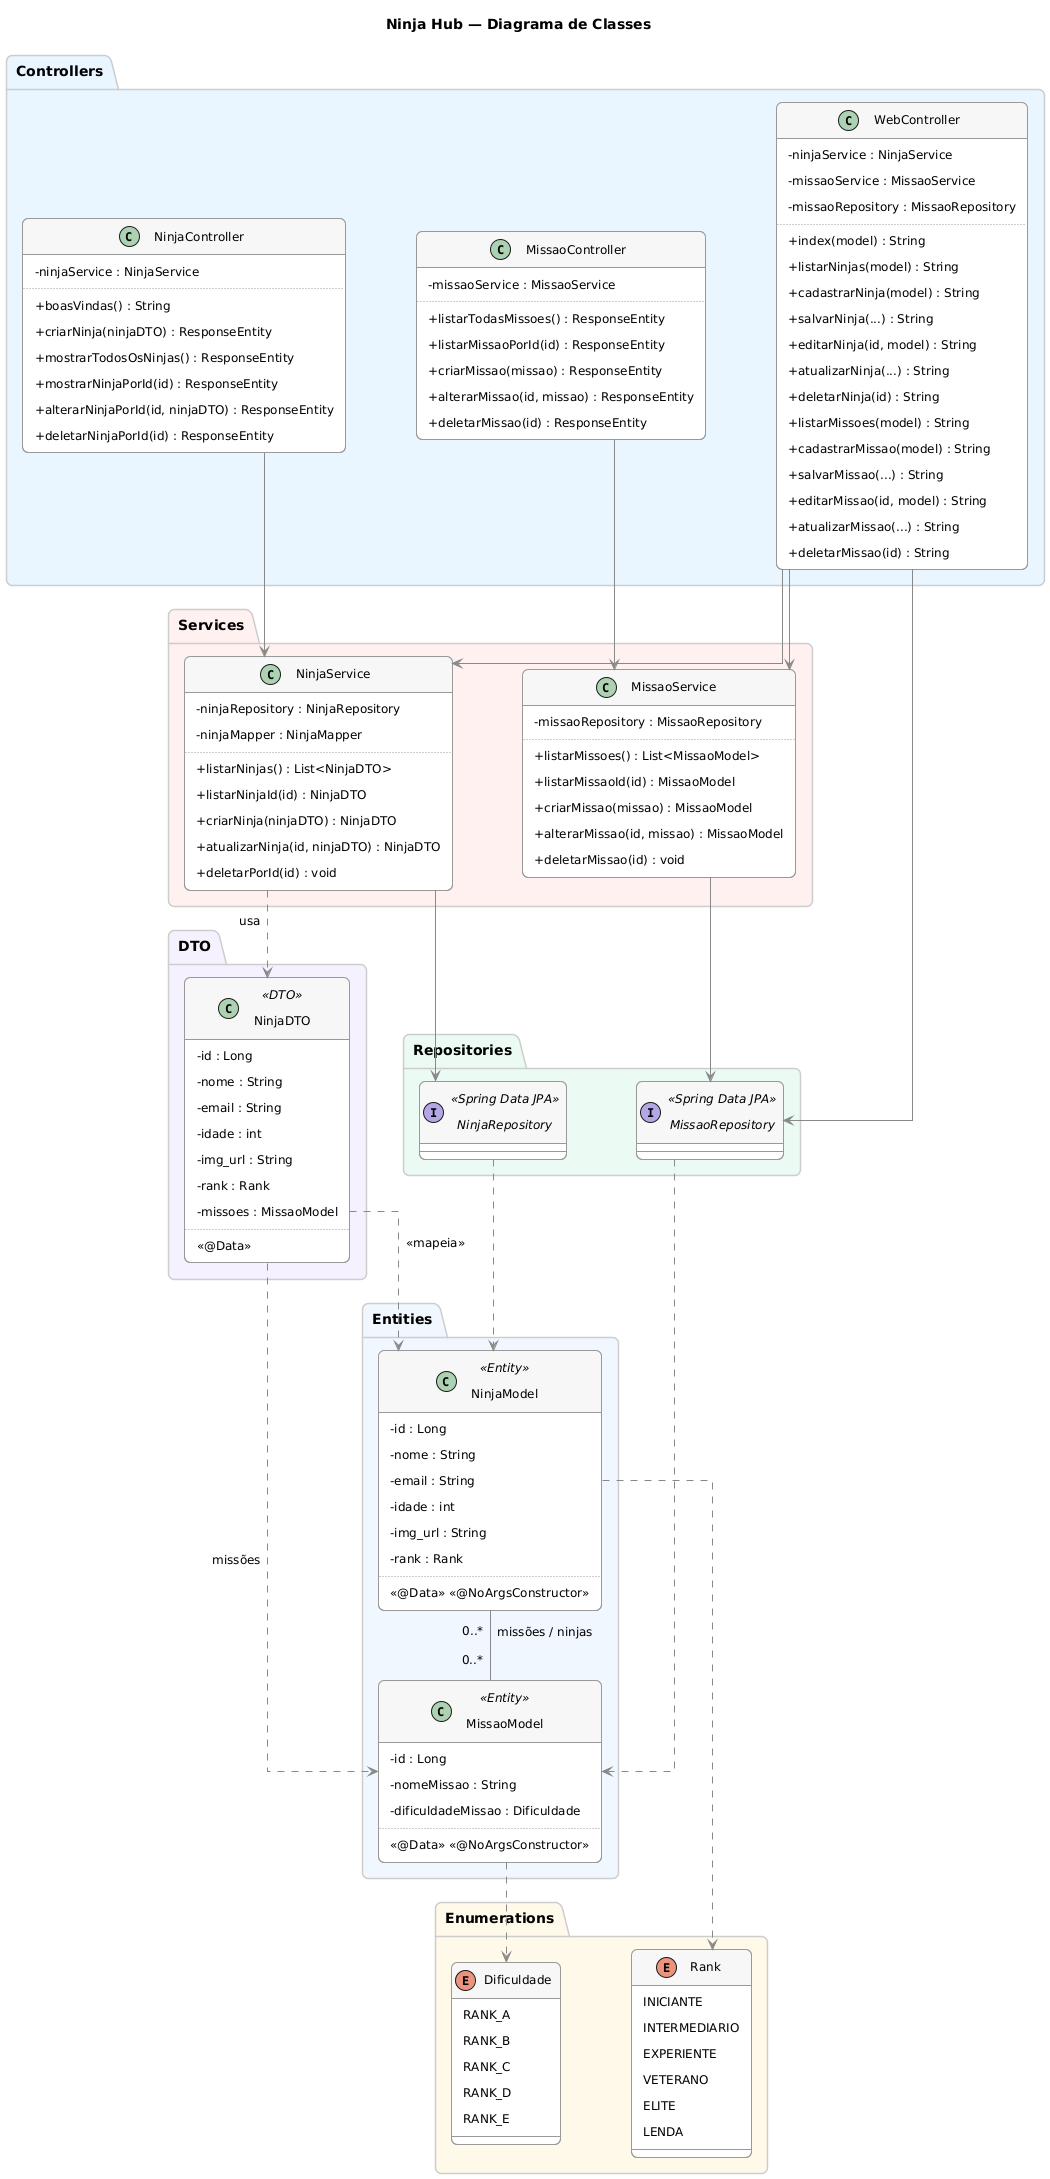

The diagram above was rendered by PlantUML. Its source (embedded in the PNG):
@startuml
skinparam classAttributeIconSize 0
skinparam linetype ortho
skinparam nodesep 70
skinparam ranksep 70
skinparam padding 6
skinparam roundCorner 12
skinparam shadowing false
skinparam defaultFontName Helvetica
skinparam defaultFontSize 12

skinparam class {
  BackgroundColor #FFFFFF
  BorderColor #999999
  ArrowColor #888888
  HeaderBackgroundColor #F7F7F7
  FontSize 13
  AttributeFontSize 12
  BorderThickness 1
}
skinparam package {
  BackgroundColor #FAFAFA
  BorderColor #CCCCCC
  FontSize 14
  FontStyle bold
}
skinparam enum {
  BackgroundColor #FFF3D6
  BorderColor #E8A33D
}
skinparam interface {
  BackgroundColor #E8F0FE
  BorderColor #7AA6E8
}
skinparam note {
  BackgroundColor #FFFDE7
  BorderColor #FBC02D
}

title Ninja Hub — Diagrama de Classes

package "Entities" #F0F7FF {
  class NinjaModel <<Entity>> {
    - id : Long
    - nome : String
    - email : String
    - idade : int
    - img_url : String
    - rank : Rank
    ..
    <<@Data>> <<@NoArgsConstructor>>
  }
  class MissaoModel <<Entity>> {
    - id : Long
    - nomeMissao : String
    - dificuldadeMissao : Dificuldade
    ..
    <<@Data>> <<@NoArgsConstructor>>
  }
}

package "DTO" #F5F0FF {
  class NinjaDTO <<DTO>> {
    - id : Long
    - nome : String
    - email : String
    - idade : int
    - img_url : String
    - rank : Rank
    - missoes : MissaoModel
    ..
    <<@Data>>
  }
}

package "Enumerations" #FFF8E8 {
  enum Rank {
    INICIANTE
    INTERMEDIARIO
    EXPERIENTE
    VETERANO
    ELITE
    LENDA
  }
  enum Dificuldade {
    RANK_A
    RANK_B
    RANK_C
    RANK_D
    RANK_E
  }
}

package "Repositories" #EAFBF3 {
  interface NinjaRepository <<Spring Data JPA>>
  interface MissaoRepository <<Spring Data JPA>>
}

package "Services" #FFF0EE {
  class NinjaService {
    - ninjaRepository : NinjaRepository
    - ninjaMapper : NinjaMapper
    ..
    + listarNinjas() : List<NinjaDTO>
    + listarNinjaId(id) : NinjaDTO
    + criarNinja(ninjaDTO) : NinjaDTO
    + atualizarNinja(id, ninjaDTO) : NinjaDTO
    + deletarPorId(id) : void
  }
  class MissaoService {
    - missaoRepository : MissaoRepository
    ..
    + listarMissoes() : List<MissaoModel>
    + listarMissaoId(id) : MissaoModel
    + criarMissao(missao) : MissaoModel
    + alterarMissao(id, missao) : MissaoModel
    + deletarMissao(id) : void
  }
}

package "Controllers" #E8F4FF {
  class NinjaController {
    - ninjaService : NinjaService
    ..
    + boasVindas() : String
    + criarNinja(ninjaDTO) : ResponseEntity
    + mostrarTodosOsNinjas() : ResponseEntity
    + mostrarNinjaPorId(id) : ResponseEntity
    + alterarNinjaPorId(id, ninjaDTO) : ResponseEntity
    + deletarNinjaPorId(id) : ResponseEntity
  }
  class MissaoController {
    - missaoService : MissaoService
    ..
    + listarTodasMissoes() : ResponseEntity
    + listarMissaoPorId(id) : ResponseEntity
    + criarMissao(missao) : ResponseEntity
    + alterarMissao(id, missao) : ResponseEntity
    + deletarMissao(id) : ResponseEntity
  }
  class WebController {
    - ninjaService : NinjaService
    - missaoService : MissaoService
    - missaoRepository : MissaoRepository
    ..
    + index(model) : String
    + listarNinjas(model) : String
    + cadastrarNinja(model) : String
    + salvarNinja(...) : String
    + editarNinja(id, model) : String
    + atualizarNinja(...) : String
    + deletarNinja(id) : String
    + listarMissoes(model) : String
    + cadastrarMissao(model) : String
    + salvarMissao(...) : String
    + editarMissao(id, model) : String
    + atualizarMissao(...) : String
    + deletarMissao(id) : String
  }
}

' --- Relações do domínio ---
NinjaModel "0..*" -- "0..*" MissaoModel : missões / ninjas
NinjaModel ..> Rank
MissaoModel ..> Dificuldade
NinjaDTO ..> MissaoModel : missões
NinjaDTO ..> NinjaModel : <<mapeia>>

' --- Persistência ---
NinjaRepository ..> NinjaModel
MissaoRepository ..> MissaoModel

' --- Camada de serviço ---
NinjaService --> NinjaRepository
NinjaService ..> NinjaDTO : usa
MissaoService --> MissaoRepository

' --- Camada de apresentação ---
NinjaController --> NinjaService
MissaoController --> MissaoService
WebController --> NinjaService
WebController --> MissaoService
WebController --> MissaoRepository
@enduml